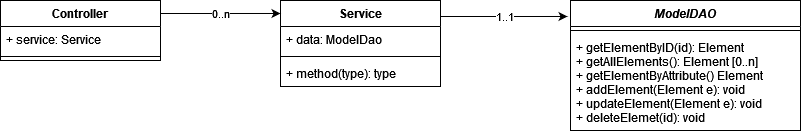

The diagram above was exported from draw.io. Its source (the exported page's mxGraphModel, read from the mxfile embedded in the PNG):
<mxGraphModel dx="1422" dy="762" grid="1" gridSize="10" guides="1" tooltips="1" connect="1" arrows="1" fold="1" page="1" pageScale="1" pageWidth="827" pageHeight="1169" math="0" shadow="0">
  <root>
    <mxCell id="WIyWlLk6GJQsqaUBKTNV-0" />
    <mxCell id="WIyWlLk6GJQsqaUBKTNV-1" parent="WIyWlLk6GJQsqaUBKTNV-0" />
    <mxCell id="rfnSiCrrJ3PMiTUJ6B8C-0" value="ModelDAO" style="swimlane;fontStyle=3;align=center;verticalAlign=top;childLayout=stackLayout;horizontal=1;startSize=26;horizontalStack=0;resizeParent=1;resizeParentMax=0;resizeLast=0;collapsible=1;marginBottom=0;" vertex="1" parent="WIyWlLk6GJQsqaUBKTNV-1">
      <mxGeometry x="590" y="90" width="230" height="130" as="geometry" />
    </mxCell>
    <mxCell id="rfnSiCrrJ3PMiTUJ6B8C-2" value="" style="line;strokeWidth=1;fillColor=none;align=left;verticalAlign=middle;spacingTop=-1;spacingLeft=3;spacingRight=3;rotatable=0;labelPosition=right;points=[];portConstraint=eastwest;" vertex="1" parent="rfnSiCrrJ3PMiTUJ6B8C-0">
      <mxGeometry y="26" width="230" height="8" as="geometry" />
    </mxCell>
    <mxCell id="rfnSiCrrJ3PMiTUJ6B8C-3" value="+ getElementByID(id): Element&#10;+ getAllElements(): Element [0..n]&#10;+ getElementByAttribute() Element&#10;+ addElement(Element e): void&#10;+ updateElement(Element e): void&#10;+ deleteElemet(id): void&#10;" style="text;strokeColor=none;fillColor=none;align=left;verticalAlign=top;spacingLeft=4;spacingRight=4;overflow=hidden;rotatable=0;points=[[0,0.5],[1,0.5]];portConstraint=eastwest;" vertex="1" parent="rfnSiCrrJ3PMiTUJ6B8C-0">
      <mxGeometry y="34" width="230" height="96" as="geometry" />
    </mxCell>
    <mxCell id="rfnSiCrrJ3PMiTUJ6B8C-8" value="1..1" style="edgeStyle=orthogonalEdgeStyle;rounded=0;orthogonalLoop=1;jettySize=auto;html=1;entryX=-0.013;entryY=0.123;entryDx=0;entryDy=0;entryPerimeter=0;" edge="1" parent="WIyWlLk6GJQsqaUBKTNV-1" source="rfnSiCrrJ3PMiTUJ6B8C-4" target="rfnSiCrrJ3PMiTUJ6B8C-0">
      <mxGeometry relative="1" as="geometry">
        <Array as="points">
          <mxPoint x="550" y="106" />
          <mxPoint x="550" y="106" />
        </Array>
      </mxGeometry>
    </mxCell>
    <mxCell id="rfnSiCrrJ3PMiTUJ6B8C-4" value="Service" style="swimlane;fontStyle=1;align=center;verticalAlign=top;childLayout=stackLayout;horizontal=1;startSize=26;horizontalStack=0;resizeParent=1;resizeParentMax=0;resizeLast=0;collapsible=1;marginBottom=0;" vertex="1" parent="WIyWlLk6GJQsqaUBKTNV-1">
      <mxGeometry x="300" y="90" width="160" height="86" as="geometry" />
    </mxCell>
    <mxCell id="rfnSiCrrJ3PMiTUJ6B8C-5" value="+ data: ModelDao" style="text;strokeColor=none;fillColor=none;align=left;verticalAlign=top;spacingLeft=4;spacingRight=4;overflow=hidden;rotatable=0;points=[[0,0.5],[1,0.5]];portConstraint=eastwest;" vertex="1" parent="rfnSiCrrJ3PMiTUJ6B8C-4">
      <mxGeometry y="26" width="160" height="26" as="geometry" />
    </mxCell>
    <mxCell id="rfnSiCrrJ3PMiTUJ6B8C-6" value="" style="line;strokeWidth=1;fillColor=none;align=left;verticalAlign=middle;spacingTop=-1;spacingLeft=3;spacingRight=3;rotatable=0;labelPosition=right;points=[];portConstraint=eastwest;" vertex="1" parent="rfnSiCrrJ3PMiTUJ6B8C-4">
      <mxGeometry y="52" width="160" height="8" as="geometry" />
    </mxCell>
    <mxCell id="rfnSiCrrJ3PMiTUJ6B8C-7" value="+ method(type): type" style="text;strokeColor=none;fillColor=none;align=left;verticalAlign=top;spacingLeft=4;spacingRight=4;overflow=hidden;rotatable=0;points=[[0,0.5],[1,0.5]];portConstraint=eastwest;" vertex="1" parent="rfnSiCrrJ3PMiTUJ6B8C-4">
      <mxGeometry y="60" width="160" height="26" as="geometry" />
    </mxCell>
    <mxCell id="rfnSiCrrJ3PMiTUJ6B8C-14" value="0..n" style="edgeStyle=orthogonalEdgeStyle;rounded=0;orthogonalLoop=1;jettySize=auto;html=1;entryX=0;entryY=0.151;entryDx=0;entryDy=0;entryPerimeter=0;" edge="1" parent="WIyWlLk6GJQsqaUBKTNV-1" source="rfnSiCrrJ3PMiTUJ6B8C-10" target="rfnSiCrrJ3PMiTUJ6B8C-4">
      <mxGeometry relative="1" as="geometry">
        <Array as="points">
          <mxPoint x="210" y="103" />
          <mxPoint x="210" y="103" />
        </Array>
      </mxGeometry>
    </mxCell>
    <mxCell id="rfnSiCrrJ3PMiTUJ6B8C-10" value="Controller" style="swimlane;fontStyle=1;align=center;verticalAlign=top;childLayout=stackLayout;horizontal=1;startSize=26;horizontalStack=0;resizeParent=1;resizeParentMax=0;resizeLast=0;collapsible=1;marginBottom=0;" vertex="1" parent="WIyWlLk6GJQsqaUBKTNV-1">
      <mxGeometry x="20" y="90" width="160" height="60" as="geometry" />
    </mxCell>
    <mxCell id="rfnSiCrrJ3PMiTUJ6B8C-11" value="+ service: Service" style="text;strokeColor=none;fillColor=none;align=left;verticalAlign=top;spacingLeft=4;spacingRight=4;overflow=hidden;rotatable=0;points=[[0,0.5],[1,0.5]];portConstraint=eastwest;" vertex="1" parent="rfnSiCrrJ3PMiTUJ6B8C-10">
      <mxGeometry y="26" width="160" height="26" as="geometry" />
    </mxCell>
    <mxCell id="rfnSiCrrJ3PMiTUJ6B8C-12" value="" style="line;strokeWidth=1;fillColor=none;align=left;verticalAlign=middle;spacingTop=-1;spacingLeft=3;spacingRight=3;rotatable=0;labelPosition=right;points=[];portConstraint=eastwest;" vertex="1" parent="rfnSiCrrJ3PMiTUJ6B8C-10">
      <mxGeometry y="52" width="160" height="8" as="geometry" />
    </mxCell>
  </root>
</mxGraphModel>